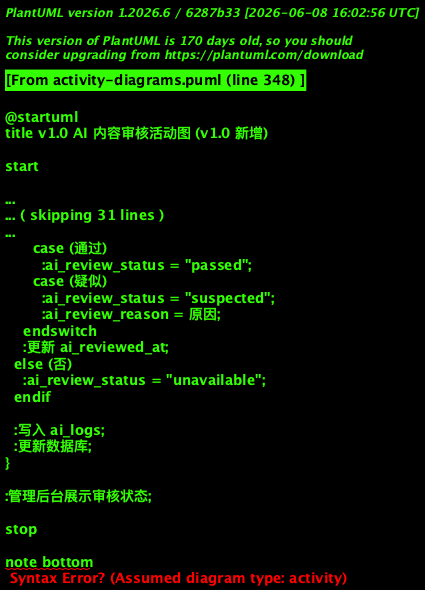

The diagram above was rendered by PlantUML. Its source (embedded in the PNG):
@startuml
title v1.0 AI 内容审核活动图 (v1.0 新增)

start

partition "AI 质量检测" {
  :管理员触发 AI 质量检测;
  :AIService.quality_check(article);

  if (API Key 已配置?) then (是)
    :构建质量评估提示词;
    :调用 OpenAI API;
    if (调用成功?) then (是)
      :获取质量评分/报告/建议;
      :更新 articles:
      - ai_quality_score
      - ai_quality_report
      - ai_quality_suggestions
      - ai_quality_generated_at;
      :写入 ai_logs;
      :展示质量报告;
    else (否)
      :降级提示;
    endif
  else (否)
    :提示"AI 审核未配置";
  endif
}

partition "AI 内容合规审核" {
  :管理员触发 AI 内容审核;
  :调用 OpenAI API
  合规审核提示词;

  if (调用成功?) then (是)
    switch (AI 审核结果?)
      case (通过)
        :ai_review_status = "passed";
      case (疑似)
        :ai_review_status = "suspected";
        :ai_review_reason = 原因;
    endswitch
    :更新 ai_reviewed_at;
  else (否)
    :ai_review_status = "unavailable";
  endif

  :写入 ai_logs;
  :更新数据库;
}

:管理后台展示审核状态;

stop

note bottom
  v1.0 课程交付阶段。ADR-002：方案 B。
  新增 v1.0 活动：AI 阅读助手、AI 内容审核。
  AI API 需配置 API Key 后验证真实远程调用。
end note
@enduml